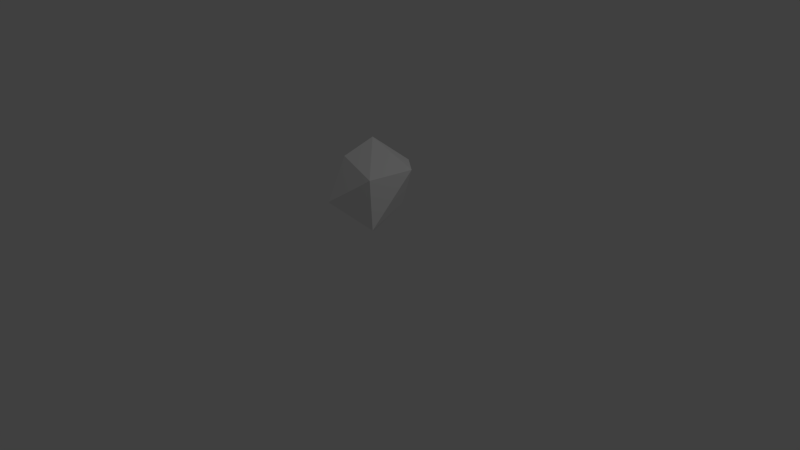 # Source: rock.blend  (saved by Blender 2.76.0; exported with 4.5.12 LTS)
import bpy
from mathutils import Matrix  # noqa: F401  (used for matrix-valued properties, if any)

bpy.ops.wm.read_factory_settings(use_empty=True)
scene = bpy.context.scene
scene.name = 'Scene'

# ---- collections
col_collection_1 = bpy.data.collections.new('Collection 1'); scene.collection.children.link(col_collection_1)

# ---- world
world_world = bpy.data.worlds.new('World'); scene.world = world_world
world_world.color = (0.05088, 0.05088, 0.05088)
world_world.use_sun_shadow = False
world_world.sun_shadow_jitter_overblur = 0.0
world_world.cycles.sampling_method = 'MANUAL'
world_world.cycles.sample_map_resolution = 256

# ---- cameras
cam_camera = bpy.data.cameras.new('Camera')
cam_camera.clip_end = 100.0
cam_camera.lens = 35.0
cam_camera.sensor_width = 32.0
cam_camera.sensor_height = 18.0
cam_camera.ortho_scale = 7.314
cam_camera.dof.focus_distance = 0.0
cam_camera.dof.aperture_fstop = 128.0

# ---- lights
light_lamp = bpy.data.lights.new('Lamp', 'POINT')
light_lamp.transmission_factor = 0.0
light_lamp.cutoff_distance = 30.0
light_lamp.energy = 100.0
light_lamp.shadow_buffer_clip_start = 1.001
light_lamp.shadow_soft_size = 0.1
light_lamp.shadow_maximum_resolution = 0.006
light_lamp.use_absolute_resolution = True
light_lamp.cycles.use_multiple_importance_sampling = False

# ---- meshes
me_icosphere = bpy.data.meshes.new('Icosphere')
me_icosphere.from_pydata([(0.0, 0.0, -0.6653), (0.3959, -0.3503, -0.3964), (-0.1478, -0.5745, -0.1253), (-0.5628, -0.1314, -0.2903), (-0.3088, 0.4575, -0.3175), (0.1238, 0.4029, -0.3704), (0.3275, -0.3167, 0.2234), (-0.2438, -0.2187, 0.3496), (-0.5711, 0.1676, 0.1241), (0.06955, 0.566, 0.1671), (0.4354, 0.2657, 0.2237), (-0.1942, 0.2031, 0.5013)], [], [(0, 1, 2), (1, 0, 5), (0, 2, 3), (0, 3, 4), (0, 4, 5), (1, 5, 10), (2, 1, 6), (3, 2, 7), (4, 3, 8), (5, 4, 9), (1, 10, 6), (2, 6, 7), (3, 7, 8), (4, 8, 9), (5, 9, 10), (6, 10, 11), (7, 6, 11), (8, 7, 11), (9, 8, 11), (10, 9, 11)])
me_icosphere.use_remesh_preserve_volume = False
me_icosphere.use_remesh_preserve_attributes = False
me_icosphere.use_mirror_vertex_groups = False
me_icosphere.update()

# ---- objects
ob_icosphere = bpy.data.objects.new('Icosphere', me_icosphere)
ob_lamp = bpy.data.objects.new('Lamp', light_lamp)
ob_camera = bpy.data.objects.new('Camera', cam_camera)

# ---- transforms, parenting, visibility, modifiers, constraints
ob_icosphere.location = (0.0, 0.0, 1.0)
ob_icosphere.lineart.crease_threshold = 0.0
ob_lamp.location = (4.076, 1.005, 5.904)
ob_lamp.rotation_euler = (0.6503, 0.05522, 1.866)
ob_lamp.lock_rotations_4d = False
ob_lamp.empty_display_type = 'ARROWS'
ob_lamp.color = (0.0, 0.0, 0.0, 0.0)
ob_lamp.lineart.crease_threshold = 0.0
ob_camera.location = (7.481, -6.508, 5.344)
ob_camera.rotation_euler = (1.109, 0.01082, 0.8149)
ob_camera.lock_rotations_4d = False
ob_camera.empty_display_type = 'ARROWS'
ob_camera.color = (0.0, 0.0, 0.0, 0.0)
ob_camera.display_type = 'WIRE'
ob_camera.lineart.crease_threshold = 0.0

# ---- collection membership
col_collection_1.objects.link(ob_icosphere)
col_collection_1.objects.link(ob_lamp)
col_collection_1.objects.link(ob_camera)

# ---- scene / render settings (as saved in the file)
scene.camera = ob_camera
scene.frame_start = 1; scene.frame_end = 250; scene.frame_set(1)
scene.render.engine = 'BLENDER_EEVEE_NEXT'
scene.render.resolution_percentage = 50
scene.render.dither_intensity = 0.0
scene.cycles.use_denoising = False
scene.cycles.samples = 10
scene.cycles.sampling_pattern = 'TABULATED_SOBOL'
scene.cycles.light_sampling_threshold = 0.0
scene.cycles.use_adaptive_sampling = False
scene.cycles.use_light_tree = False
scene.cycles.blur_glossy = 0.0
scene.cycles.pixel_filter_type = 'GAUSSIAN'
scene.cycles.sample_clamp_indirect = 0.0
scene.view_settings.view_transform = 'Standard'
bpy.context.view_layer.update()
